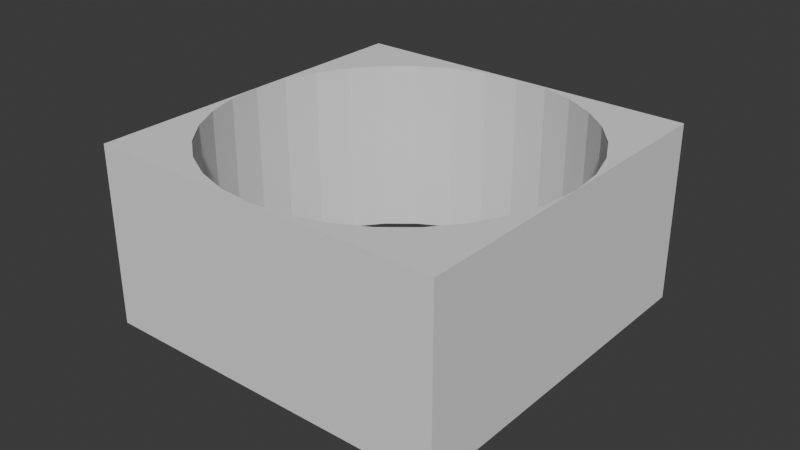 # Source: cylinder_leftover_2x2x1.blend  (saved by Blender 4.0.36; exported with 4.5.12 LTS)
import bpy
from mathutils import Matrix  # noqa: F401  (used for matrix-valued properties, if any)

bpy.ops.wm.read_factory_settings(use_empty=True)
scene = bpy.context.scene
scene.name = 'Scene'

# ---- collections
col_collection = bpy.data.collections.new('Collection'); scene.collection.children.link(col_collection)
col_hidden = bpy.data.collections.new('Hidden'); scene.collection.children.link(col_hidden)

# ---- world
world_world = bpy.data.worlds.new('World'); scene.world = world_world
world_world.use_nodes = True; world_world.node_tree.nodes.clear()
_N = world_world.node_tree.nodes; _L = world_world.node_tree.links
n0 = _N.new('ShaderNodeOutputWorld'); n0.name = 'World Output'; n0.location = (300, 300)
n1 = _N.new('ShaderNodeBackground'); n1.name = 'Background'; n1.location = (10, 300)
n1.inputs[0].default_value = (0.05088, 0.05088, 0.05088, 1.0)
_L.new(n1.outputs[0], n0.inputs[0])
n0.is_active_output = True
world_world.color = (0.05088, 0.05088, 0.05088)
world_world.use_sun_shadow = False
world_world.sun_shadow_jitter_overblur = 0.0

# ---- meshes
me_cube_001 = bpy.data.meshes.new('Cube.001')
me_cube_001.from_pydata([(-1.0, -0.5, 1.0), (-1.0, 0.5, 1.0), (-1.0, -0.5, -1.0), (-1.0, 0.5, -1.0), (1.0, -0.5, 1.0), (1.0, 0.5, 1.0), (1.0, -0.5, -1.0), (1.0, 0.5, -1.0), (-1.0, 0.5, 0.0), (-1.0, -0.5, 0.0), (0.0, 0.5, -1.0), (-6.052e-07, -0.5, -1.0), (6.052e-07, -0.5, -1.0), (1.0, 0.5, 0.0), (1.0, -0.5, 0.0), (-6.052e-07, 0.5, 1.0), (6.052e-07, 0.5, 1.0), (0.0, -0.5, 1.0), (-0.7071, -0.5, -0.7071), (-0.3827, -0.5, -0.9239), (-0.1951, -0.5, -0.9808), (-0.5556, -0.5, -0.8315), (0.5556, -0.5, -0.8315), (0.3827, -0.5, -0.9239), (0.1951, -0.5, -0.9808), (0.7071, -0.5, 0.7071), (0.8315, -0.5, -0.5556), (0.8315, -0.5, 0.5556), (0.9808, -0.5, -0.1951), (0.9808, -0.5, 0.1951), (0.9239, -0.5, 0.3827), (0.7071, -0.5, -0.7071), (0.9239, -0.5, -0.3827), (-0.9808, -0.5, 0.1951), (-0.9808, -0.5, -0.1951), (-0.8315, -0.5, -0.5556), (-0.8315, -0.5, 0.5556), (-0.9239, -0.5, -0.3827), (-0.9239, -0.5, 0.3827), (-0.5556, -0.5, 0.8315), (-0.1951, -0.5, 0.9808), (-0.3827, -0.5, 0.9239), (0.1951, -0.5, 0.9808), (0.5556, -0.5, 0.8315), (0.3827, -0.5, 0.9239), (-0.7071, -0.5, 0.7071), (-0.9808, 0.5, -0.1951), (-0.9808, 0.5, 0.1951), (-0.8315, 0.5, -0.5556), (-0.8315, 0.5, 0.5556), (-0.9239, 0.5, -0.3827), (-0.9239, 0.5, 0.3827), (-0.5556, 0.5, -0.8315), (-0.1951, 0.5, -0.9808), (-0.3827, 0.5, -0.9239), (0.1951, 0.5, -0.9808), (0.5556, 0.5, -0.8315), (0.3827, 0.5, -0.9239), (-0.7071, 0.5, -0.7071), (-0.7071, 0.5, 0.7071), (-0.3827, 0.5, 0.9239), (-0.5556, 0.5, 0.8315), (-0.1951, 0.5, 0.9808), (0.5556, 0.5, 0.8315), (0.3827, 0.5, 0.9239), (0.1951, 0.5, 0.9808), (0.7071, 0.5, -0.7071), (0.8315, 0.5, -0.5556), (0.8315, 0.5, 0.5556), (0.9808, 0.5, -0.1951), (0.9808, 0.5, 0.1951), (0.9239, 0.5, 0.3827), (0.9239, 0.5, -0.3827), (0.7071, 0.5, 0.7071)], [], [(3, 2, 9, 8), (9, 0, 1, 8), (10, 7, 6, 12), (2, 3, 10, 11), (13, 5, 4, 14), (14, 6, 7, 13), (15, 1, 0, 17), (17, 4, 5, 16), (14, 4, 17, 42, 44, 43, 25, 27, 30, 29), (12, 6, 14, 28, 32, 26, 31, 22, 23, 24), (9, 2, 11, 20, 19, 21, 18, 35, 37, 34), (17, 0, 9, 33, 38, 36, 45, 39, 41, 40), (8, 1, 15, 62, 60, 61, 59, 49, 51, 47), (10, 3, 8, 46, 50, 48, 58, 52, 54, 53), (7, 10, 55, 57, 56, 66, 67, 72, 69, 13), (16, 5, 13, 70, 71, 68, 73, 63, 64, 65), (10, 12, 24, 55), (55, 24, 23, 57), (57, 23, 22, 56), (56, 22, 31, 66), (26, 67, 66, 31), (32, 72, 67, 26), (28, 69, 72, 32), (14, 13, 69, 28), (13, 14, 29, 70), (30, 71, 70, 29), (27, 68, 71, 30), (25, 73, 68, 27), (25, 43, 63, 73), (43, 44, 64, 63), (44, 42, 65, 64), (16, 65, 42, 17), (15, 17, 40, 62), (40, 41, 60, 62), (41, 39, 61, 60), (39, 45, 59, 61), (59, 45, 36, 49), (36, 38, 51, 49), (38, 33, 47, 51), (9, 8, 47, 33), (8, 9, 34, 46), (34, 37, 50, 46), (37, 35, 48, 50), (35, 18, 58, 48), (58, 18, 21, 52), (52, 21, 19, 54), (54, 19, 20, 53), (11, 10, 53, 20)])
_uv = me_cube_001.uv_layers.new(name='UVMap')
_uv.uv.foreach_set('vector', [1.0, -2.0, 0.0, -2.0, 0.0, -3.0, 1.0, -3.0, 0.0, -3.0, 0.0, -4.0, 1.0, -4.0, 1.0, -3.0, 1.0, -1.0, 1.0, 0.0, 0.0, 0.0, 0.0, -1.0, 0.0, -2.0, 1.0, -2.0, 1.0, -1.0, 0.0, -1.0, 1.0, 1.0, 1.0, 2.0, 0.0, 2.0, 0.0, 1.0, 0.0, 1.0, 0.0, 0.0, 1.0, 0.0, 1.0, 1.0, 1.0, 3.0, 1.0, 4.0, 0.0, 4.0, 0.0, 3.0, 0.0, 3.0, 0.0, 2.0, 1.0, 2.0, 1.0, 3.0, 0.0, 1.0, 0.0, 2.0, -1.0, 2.0, -0.8049, 1.981, -0.6173, 1.924, -0.4444, 1.831, -0.2929, 1.707, -0.1685, 1.556, -0.07612, 1.383, -0.01921, 1.195, -1.0, 0.0, 0.0, 0.0, 0.0, 1.0, -0.01921, 0.8049, -0.07612, 0.6173, -0.1685, 0.4444, -0.2929, 0.2929, -0.4444, 0.1685, -0.6173, 0.07612, -0.8049, 0.01921, -2.0, 1.0, -2.0, 0.0, -1.0, 0.0, -1.195, 0.01921, -1.383, 0.07612, -1.556, 0.1685, -1.707, 0.2929, -1.831, 0.4444, -1.924, 0.6173, -1.981, 0.8049, -1.0, 2.0, -2.0, 2.0, -2.0, 1.0, -1.981, 1.195, -1.924, 1.383, -1.831, 1.556, -1.707, 1.707, -1.556, 1.831, -1.383, 1.924, -1.195, 1.981, 3.0, 1.0, 3.0, 2.0, 2.0, 2.0, 2.195, 1.981, 2.383, 1.924, 2.556, 1.831, 2.707, 1.707, 2.831, 1.556, 2.924, 1.383, 2.981, 1.195, 2.0, 0.0, 3.0, 0.0, 3.0, 1.0, 2.981, 0.8049, 2.924, 0.6173, 2.831, 0.4444, 2.707, 0.2929, 2.556, 0.1685, 2.383, 0.07612, 2.195, 0.01921, 1.0, 0.0, 2.0, 0.0, 1.805, 0.01921, 1.617, 0.07612, 1.444, 0.1685, 1.293, 0.2929, 1.169, 0.4444, 1.076, 0.6173, 1.019, 0.8049, 1.0, 1.0, 2.0, 2.0, 1.0, 2.0, 1.0, 1.0, 1.019, 1.195, 1.076, 1.383, 1.169, 1.556, 1.293, 1.707, 1.444, 1.831, 1.617, 1.924, 1.805, 1.981, 3.5, 1.0, 3.5, -6.199e-06, 3.312, 0.0, 3.312, 1.0, 3.312, 1.0, 3.312, 0.0, 3.125, 0.0, 3.125, 1.0, 3.125, 1.0, 3.125, 0.0, 2.938, 0.0, 2.938, 1.0, 2.938, 1.0, 2.938, 0.0, 2.75, 0.0, 2.75, 1.0, 2.562, 0.0, 2.562, 1.0, 2.75, 1.0, 2.75, 0.0, 2.375, 0.0, 2.375, 1.0, 2.562, 1.0, 2.562, 0.0, 2.188, 0.0, 2.188, 1.0, 2.375, 1.0, 2.375, 0.0, 2.0, 0.0, 2.0, 1.0, 2.188, 1.0, 2.188, 0.0, 2.0, 1.0, 2.0, 0.0, 1.812, 0.0, 1.812, 1.0, 1.625, 0.0, 1.625, 1.0, 1.812, 1.0, 1.812, 0.0, 1.438, 0.0, 1.438, 1.0, 1.625, 1.0, 1.625, 0.0, 1.25, 0.0, 1.25, 1.0, 1.438, 1.0, 1.438, 0.0, 1.25, 0.0, 1.062, 0.0, 1.062, 1.0, 1.25, 1.0, 1.062, 0.0, 0.875, 0.0, 0.875, 1.0, 1.062, 1.0, 0.875, 0.0, 0.6875, 0.0, 0.6875, 1.0, 0.875, 1.0, 0.5, 1.0, 0.6875, 1.0, 0.6875, 0.0, 0.5, 0.0, 0.5, 1.0, 0.5, 0.0, 0.3125, 0.0, 0.3125, 1.0, 0.3125, 0.0, 0.125, 0.0, 0.125, 1.0, 0.3125, 1.0, 0.125, 0.0, -0.0625, 0.0, -0.0625, 1.0, 0.125, 1.0, -0.0625, 0.0, -0.25, 0.0, -0.25, 1.0, -0.0625, 1.0, -0.25, 1.0, -0.25, 0.0, -0.4375, 0.0, -0.4375, 1.0, -0.4375, 0.0, -0.625, 0.0, -0.625, 1.0, -0.4375, 1.0, -0.625, 0.0, -0.8125, 0.0, -0.8125, 1.0, -0.625, 1.0, -1.0, 0.0, -1.0, 1.0, -0.8125, 1.0, -0.8125, 0.0, -1.0, 1.0, -1.0, 0.0, -1.188, 0.0, -1.188, 1.0, -1.188, 0.0, -1.375, 0.0, -1.375, 1.0, -1.188, 1.0, -1.375, 0.0, -1.562, 0.0, -1.562, 1.0, -1.375, 1.0, -1.562, 0.0, -1.75, 0.0, -1.75, 1.0, -1.562, 1.0, -1.75, 1.0, -1.75, 0.0, -1.938, 0.0, -1.938, 1.0, -1.938, 1.0, -1.938, 0.0, -2.125, 0.0, -2.125, 1.0, -2.125, 1.0, -2.125, 0.0, -2.312, 0.0, -2.312, 1.0, -2.5, -6.199e-06, -2.5, 1.0, -2.312, 1.0, -2.312, 0.0])
me_cube_001.update()
me_cylinder_001 = bpy.data.meshes.new('Cylinder.001')
me_cylinder_001.from_pydata([(0.0, 1.0, -1.0), (0.0, 1.0, 1.0), (0.1951, 0.9808, -1.0), (0.1951, 0.9808, 1.0), (0.3827, 0.9239, -1.0), (0.3827, 0.9239, 1.0), (0.5556, 0.8315, -1.0), (0.5556, 0.8315, 1.0), (0.7071, 0.7071, -1.0), (0.7071, 0.7071, 1.0), (0.8315, 0.5556, -1.0), (0.8315, 0.5556, 1.0), (0.9239, 0.3827, -1.0), (0.9239, 0.3827, 1.0), (0.9808, 0.1951, -1.0), (0.9808, 0.1951, 1.0), (1.0, 0.0, -1.0), (1.0, 0.0, 1.0), (0.9808, -0.1951, -1.0), (0.9808, -0.1951, 1.0), (0.9239, -0.3827, -1.0), (0.9239, -0.3827, 1.0), (0.8315, -0.5556, -1.0), (0.8315, -0.5556, 1.0), (0.7071, -0.7071, -1.0), (0.7071, -0.7071, 1.0), (0.5556, -0.8315, -1.0), (0.5556, -0.8315, 1.0), (0.3827, -0.9239, -1.0), (0.3827, -0.9239, 1.0), (0.1951, -0.9808, -1.0), (0.1951, -0.9808, 1.0), (0.0, -1.0, -1.0), (0.0, -1.0, 1.0), (-0.1951, -0.9808, -1.0), (-0.1951, -0.9808, 1.0), (-0.3827, -0.9239, -1.0), (-0.3827, -0.9239, 1.0), (-0.5556, -0.8315, -1.0), (-0.5556, -0.8315, 1.0), (-0.7071, -0.7071, -1.0), (-0.7071, -0.7071, 1.0), (-0.8315, -0.5556, -1.0), (-0.8315, -0.5556, 1.0), (-0.9239, -0.3827, -1.0), (-0.9239, -0.3827, 1.0), (-0.9808, -0.1951, -1.0), (-0.9808, -0.1951, 1.0), (-1.0, 0.0, -1.0), (-1.0, 0.0, 1.0), (-0.9808, 0.1951, -1.0), (-0.9808, 0.1951, 1.0), (-0.9239, 0.3827, -1.0), (-0.9239, 0.3827, 1.0), (-0.8315, 0.5556, -1.0), (-0.8315, 0.5556, 1.0), (-0.7071, 0.7071, -1.0), (-0.7071, 0.7071, 1.0), (-0.5556, 0.8315, -1.0), (-0.5556, 0.8315, 1.0), (-0.3827, 0.9239, -1.0), (-0.3827, 0.9239, 1.0), (-0.1951, 0.9808, -1.0), (-0.1951, 0.9808, 1.0)], [], [(0, 1, 3, 2), (2, 3, 5, 4), (4, 5, 7, 6), (6, 7, 9, 8), (8, 9, 11, 10), (10, 11, 13, 12), (12, 13, 15, 14), (14, 15, 17, 16), (16, 17, 19, 18), (18, 19, 21, 20), (20, 21, 23, 22), (22, 23, 25, 24), (24, 25, 27, 26), (26, 27, 29, 28), (28, 29, 31, 30), (30, 31, 33, 32), (32, 33, 35, 34), (34, 35, 37, 36), (36, 37, 39, 38), (38, 39, 41, 40), (40, 41, 43, 42), (42, 43, 45, 44), (44, 45, 47, 46), (46, 47, 49, 48), (48, 49, 51, 50), (50, 51, 53, 52), (52, 53, 55, 54), (54, 55, 57, 56), (56, 57, 59, 58), (58, 59, 61, 60), (3, 1, 63, 61, 59, 57, 55, 53, 51, 49, 47, 45, 43, 41, 39, 37, 35, 33, 31, 29, 27, 25, 23, 21, 19, 17, 15, 13, 11, 9, 7, 5), (60, 61, 63, 62), (62, 63, 1, 0), (0, 2, 4, 6, 8, 10, 12, 14, 16, 18, 20, 22, 24, 26, 28, 30, 32, 34, 36, 38, 40, 42, 44, 46, 48, 50, 52, 54, 56, 58, 60, 62)])
_uv = me_cylinder_001.uv_layers.new(name='UVMap')
_uv.uv.foreach_set('vector', [1.0, 0.5, 1.0, 1.0, 0.9688, 1.0, 0.9688, 0.5, 0.9688, 0.5, 0.9688, 1.0, 0.9375, 1.0, 0.9375, 0.5, 0.9375, 0.5, 0.9375, 1.0, 0.9062, 1.0, 0.9062, 0.5, 0.9062, 0.5, 0.9062, 1.0, 0.875, 1.0, 0.875, 0.5, 0.875, 0.5, 0.875, 1.0, 0.8438, 1.0, 0.8438, 0.5, 0.8438, 0.5, 0.8438, 1.0, 0.8125, 1.0, 0.8125, 0.5, 0.8125, 0.5, 0.8125, 1.0, 0.7812, 1.0, 0.7812, 0.5, 0.7812, 0.5, 0.7812, 1.0, 0.75, 1.0, 0.75, 0.5, 0.75, 0.5, 0.75, 1.0, 0.7188, 1.0, 0.7188, 0.5, 0.7188, 0.5, 0.7188, 1.0, 0.6875, 1.0, 0.6875, 0.5, 0.6875, 0.5, 0.6875, 1.0, 0.6562, 1.0, 0.6562, 0.5, 0.6562, 0.5, 0.6562, 1.0, 0.625, 1.0, 0.625, 0.5, 0.625, 0.5, 0.625, 1.0, 0.5938, 1.0, 0.5938, 0.5, 0.5938, 0.5, 0.5938, 1.0, 0.5625, 1.0, 0.5625, 0.5, 0.5625, 0.5, 0.5625, 1.0, 0.5312, 1.0, 0.5312, 0.5, 0.5312, 0.5, 0.5312, 1.0, 0.5, 1.0, 0.5, 0.5, 0.5, 0.5, 0.5, 1.0, 0.4688, 1.0, 0.4688, 0.5, 0.4688, 0.5, 0.4688, 1.0, 0.4375, 1.0, 0.4375, 0.5, 0.4375, 0.5, 0.4375, 1.0, 0.4062, 1.0, 0.4062, 0.5, 0.4062, 0.5, 0.4062, 1.0, 0.375, 1.0, 0.375, 0.5, 0.375, 0.5, 0.375, 1.0, 0.3438, 1.0, 0.3438, 0.5, 0.3438, 0.5, 0.3438, 1.0, 0.3125, 1.0, 0.3125, 0.5, 0.3125, 0.5, 0.3125, 1.0, 0.2812, 1.0, 0.2812, 0.5, 0.2812, 0.5, 0.2812, 1.0, 0.25, 1.0, 0.25, 0.5, 0.25, 0.5, 0.25, 1.0, 0.2188, 1.0, 0.2188, 0.5, 0.2188, 0.5, 0.2188, 1.0, 0.1875, 1.0, 0.1875, 0.5, 0.1875, 0.5, 0.1875, 1.0, 0.1562, 1.0, 0.1562, 0.5, 0.1562, 0.5, 0.1562, 1.0, 0.125, 1.0, 0.125, 0.5, 0.125, 0.5, 0.125, 1.0, 0.09375, 1.0, 0.09375, 0.5, 0.09375, 0.5, 0.09375, 1.0, 0.0625, 1.0, 0.0625, 0.5, 0.2968, 0.4854, 0.25, 0.49, 0.2032, 0.4854, 0.1582, 0.4717, 0.1167, 0.4496, 0.08029, 0.4197, 0.05045, 0.3833, 0.02827, 0.3418, 0.01461, 0.2968, 0.01, 0.25, 0.01461, 0.2032, 0.02827, 0.1582, 0.05045, 0.1167, 0.08029, 0.08029, 0.1167, 0.05045, 0.1582, 0.02827, 0.2032, 0.01461, 0.25, 0.01, 0.2968, 0.01461, 0.3418, 0.02827, 0.3833, 0.05045, 0.4197, 0.08029, 0.4496, 0.1167, 0.4717, 0.1582, 0.4854, 0.2032, 0.49, 0.25, 0.4854, 0.2968, 0.4717, 0.3418, 0.4496, 0.3833, 0.4197, 0.4197, 0.3833, 0.4496, 0.3418, 0.4717, 0.0625, 0.5, 0.0625, 1.0, 0.03125, 1.0, 0.03125, 0.5, 0.03125, 0.5, 0.03125, 1.0, 0.0, 1.0, 0.0, 0.5, 0.75, 0.49, 0.7968, 0.4854, 0.8418, 0.4717, 0.8833, 0.4496, 0.9197, 0.4197, 0.9496, 0.3833, 0.9717, 0.3418, 0.9854, 0.2968, 0.99, 0.25, 0.9854, 0.2032, 0.9717, 0.1582, 0.9496, 0.1167, 0.9197, 0.08029, 0.8833, 0.05045, 0.8418, 0.02827, 0.7968, 0.01461, 0.75, 0.01, 0.7032, 0.01461, 0.6582, 0.02827, 0.6167, 0.05045, 0.5803, 0.08029, 0.5504, 0.1167, 0.5283, 0.1582, 0.5146, 0.2032, 0.51, 0.25, 0.5146, 0.2968, 0.5283, 0.3418, 0.5504, 0.3833, 0.5803, 0.4197, 0.6167, 0.4496, 0.6582, 0.4717, 0.7032, 0.4854])
me_cylinder_001.update()
me_cube_002 = bpy.data.meshes.new('Cube.002')
me_cube_002.from_pydata([(-1.0, -0.5, 1.0), (-1.0, 0.5, 1.0), (-1.0, -0.5, -1.0), (-1.0, 0.5, -1.0), (1.0, -0.5, 1.0), (1.0, 0.5, 1.0), (1.0, -0.5, -1.0), (1.0, 0.5, -1.0)], [], [(0, 1, 3, 2), (2, 3, 7, 6), (6, 7, 5, 4), (4, 5, 1, 0), (2, 6, 4, 0), (7, 3, 1, 5)])
_uv = me_cube_002.uv_layers.new(name='UVMap')
_uv.uv.foreach_set('vector', [0.0, -4.0, 1.0, -4.0, 1.0, -2.0, 0.0, -2.0, 0.0, -2.0, 1.0, -2.0, 1.0, 0.0, 0.0, 0.0, 0.0, 0.0, 1.0, 0.0, 1.0, 2.0, 0.0, 2.0, 0.0, 2.0, 1.0, 2.0, 1.0, 4.0, 0.0, 4.0, -2.0, 0.0, 0.0, 0.0, 0.0, 2.0, -2.0, 2.0, 1.0, 0.0, 3.0, 0.0, 3.0, 2.0, 1.0, 2.0])
me_cube_002.update()

# ---- objects
ob_cube = bpy.data.objects.new('Cube', me_cube_001)
ob_cylinder = bpy.data.objects.new('Cylinder', me_cylinder_001)
ob_cube__unapplied = bpy.data.objects.new('Cube (unapplied)', me_cube_002)

# ---- transforms, parenting, visibility, modifiers, constraints
ob_cube.location = (0.0, 0.0, 0.0)
ob_cube.rotation_euler = (1.571, 0.0, 0.0)
ob_cylinder.location = (0.0, 0.0, 0.0)
ob_cube__unapplied.location = (0.0, 0.0, 0.0)
ob_cube__unapplied.rotation_euler = (1.571, 0.0, 0.0)
_m = ob_cube__unapplied.modifiers.new('Boolean', 'BOOLEAN')
_m.object = ob_cylinder

# ---- collection membership
col_collection.objects.link(ob_cube)
col_hidden.objects.link(ob_cylinder)
col_hidden.objects.link(ob_cube__unapplied)
def _layer_coll(name, lc=None):
    lc = lc or bpy.context.view_layer.layer_collection
    for c in lc.children:
        if c.name == name: return c
        r = _layer_coll(name, c)
        if r: return r
_layer_coll('Hidden').exclude = True

# ---- scene / render settings (as saved in the file)
scene.frame_start = 1; scene.frame_end = 250; scene.frame_set(1)
scene.render.engine = 'BLENDER_EEVEE_NEXT'
scene.cycles.sampling_pattern = 'TABULATED_SOBOL'
bpy.context.view_layer.update()

# ---- added for rendering (the .blend has no active camera and no usable light): camera, sun
cam_auto = bpy.data.cameras.new('AutoCamera')
cam_auto.lens = 50.0
cam_auto.sensor_width = 36.0
cam_auto.clip_end = 1000.0
ob_auto_camera = bpy.data.objects.new('AutoCamera', cam_auto)
scene.collection.objects.link(ob_auto_camera)
ob_auto_camera.location = (3.20507, -3.84609, 2.56406)
ob_auto_camera.rotation_euler = (1.09748, -7.21219e-08, 0.694738)
scene.camera = ob_auto_camera
light_auto_sun = bpy.data.lights.new('AutoSun', 'SUN')
light_auto_sun.energy = 3.0
light_auto_sun.angle = 0.0523599
ob_auto_sun = bpy.data.objects.new('AutoSun', light_auto_sun)
scene.collection.objects.link(ob_auto_sun)
ob_auto_sun.rotation_euler = (0.872665, 0.174533, 0.523599)
bpy.context.view_layer.update()
